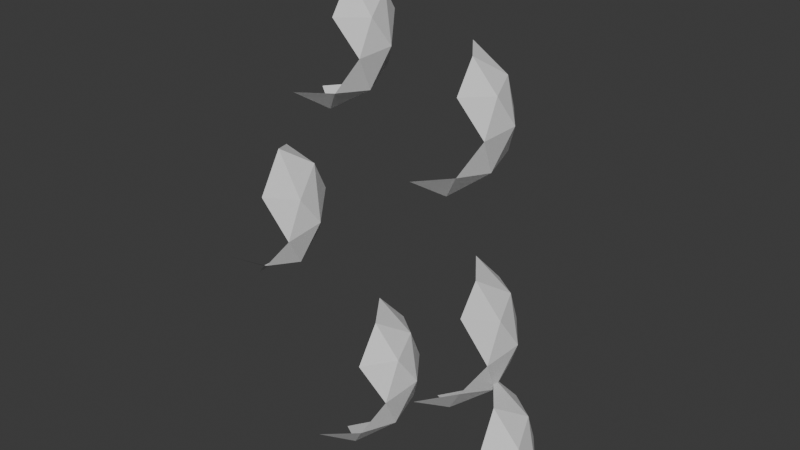 # Source: vat_node_groups.blend  (saved by Blender 4.1.24; exported with 4.5.12 LTS)
import bpy
from mathutils import Matrix  # noqa: F401  (used for matrix-valued properties, if any)

bpy.ops.wm.read_factory_settings(use_empty=True)
scene = bpy.context.scene
scene.name = 'Scene'

# ---- collections
col_collection = bpy.data.collections.new('Collection'); scene.collection.children.link(col_collection)

# ---- node groups
ng_ov_generated_pos = bpy.data.node_groups.new('ov_generated-pos', 'GeometryNodeTree')
_s = ng_ov_generated_pos.interface.new_socket(name='Geometry', in_out='OUTPUT', socket_type='NodeSocketGeometry')
_s = ng_ov_generated_pos.interface.new_socket(name='Position', in_out='OUTPUT', socket_type='NodeSocketVector')
_s.default_attribute_name = 'colPos'
_s = ng_ov_generated_pos.interface.new_socket(name='Geometry', in_out='INPUT', socket_type='NodeSocketGeometry')
_s = ng_ov_generated_pos.interface.new_socket(name='Object', in_out='INPUT', socket_type='NodeSocketObject')
ng_ov_generated_pos.is_modifier = True
_N = ng_ov_generated_pos.nodes; _L = ng_ov_generated_pos.links
n0 = _N.new('NodeGroupInput'); n0.name = 'Group Input'; n0.location = (-560, -3)
n1 = _N.new('NodeGroupOutput'); n1.name = 'Group Output'; n1.location = (363, 0)
n2 = _N.new('GeometryNodeInputPosition'); n2.name = 'Position'; n2.location = (-67, -119)
n3 = _N.new('GeometryNodeObjectInfo'); n3.name = 'Object Info'; n3.location = (-369, 222)
n4 = _N.new('GeometryNodeSampleIndex'); n4.name = 'Sample Index'; n4.location = (-45, 219)
n4.data_type = 'FLOAT_VECTOR'
n5 = _N.new('GeometryNodeInputIndex'); n5.name = 'Index'; n5.location = (-359, 10)
n6 = _N.new('GeometryNodeInputPosition'); n6.name = 'Position.001'; n6.location = (-357, 296)
n7 = _N.new('ShaderNodeVectorMath'); n7.name = 'Vector Math'; n7.location = (178, 162)
n7.operation = 'SUBTRACT'
_L.new(n0.outputs[0], n1.inputs[0])
_L.new(n0.outputs[1], n3.inputs[0])
_L.new(n3.outputs[4], n4.inputs[0])
_L.new(n5.outputs[0], n4.inputs[2])
_L.new(n6.outputs[0], n4.inputs[1])
_L.new(n2.outputs[0], n7.inputs[0])
_L.new(n4.outputs[0], n7.inputs[1])
_L.new(n7.outputs[0], n1.inputs[1])
n1.is_active_output = True

# ---- world
world_world = bpy.data.worlds.new('World'); scene.world = world_world
world_world.use_nodes = True; world_world.node_tree.nodes.clear()
_N = world_world.node_tree.nodes; _L = world_world.node_tree.links
n0 = _N.new('ShaderNodeOutputWorld'); n0.name = 'World Output'; n0.location = (300, 300)
n1 = _N.new('ShaderNodeBackground'); n1.name = 'Background'; n1.location = (10, 300)
n1.inputs[0].default_value = (0.05088, 0.05088, 0.05088, 1.0)
_L.new(n1.outputs[0], n0.inputs[0])
n0.is_active_output = True
world_world.color = (0.05088, 0.05088, 0.05088)
world_world.use_sun_shadow = False
world_world.sun_shadow_jitter_overblur = 0.0

# ---- meshes
me_icosphere = bpy.data.meshes.new('Icosphere')
me_icosphere.from_pydata([(0.0, 0.0, -1.0), (0.7236, -0.5257, -0.4472), (0.7236, 0.5257, -0.4472), (0.2764, 0.8506, 0.4472), (0.8944, 0.0, 0.4472), (0.4253, -0.309, -0.8507), (0.2629, -0.809, -0.5257), (0.8506, 0.0, -0.5257), (0.4253, 0.309, -0.8507), (0.2629, 0.809, -0.5257), (0.9511, -0.309, 0.0), (0.9511, 0.309, 0.0), (0.5878, 0.809, 0.0), (0.0, 1.0, 0.0), (0.6882, -0.5, 0.5257), (0.6882, 0.5, 0.5257), (0.5257, 0.0, 0.8507), (0.1625, 0.5, 0.8507), (-1.961, 0.1948, -0.7319), (-1.238, -0.3309, -0.1791), (-1.238, 0.7206, -0.1791), (-1.685, 1.045, 0.7154), (-1.067, 0.1948, 0.7153), (-1.536, -0.1142, -0.5825), (-1.699, -0.6142, -0.2576), (-1.111, 0.1948, -0.2576), (-1.536, 0.5039, -0.5825), (-1.699, 1.004, -0.2576), (-1.01, -0.1142, 0.2681), (-1.01, 0.5039, 0.2681), (-1.374, 1.004, 0.2681), (-1.961, 1.195, 0.2681), (-1.273, -0.3051, 0.7939), (-1.273, 0.6948, 0.7939), (-1.436, 0.1948, 1.119), (-1.799, 0.6948, 1.119), (-1.34, 1.225, 2.62), (-0.6167, 0.6993, 3.173), (-0.6167, 1.751, 3.173), (-1.064, 2.076, 4.067), (-0.4458, 1.225, 4.067), (-0.915, 0.916, 2.769), (-1.077, 0.416, 3.094), (-0.4896, 1.225, 3.094), (-0.915, 1.534, 2.769), (-1.077, 2.034, 3.094), (-0.3892, 0.916, 3.62), (-0.3892, 1.534, 3.62), (-0.7525, 2.034, 3.62), (-1.34, 2.225, 3.62), (-0.6521, 0.725, 4.146), (-0.6521, 1.725, 4.146), (-0.8145, 1.225, 4.47), (-1.178, 1.725, 4.47), (-4.101, 0.7234, 0.5552), (-3.378, 0.1977, 1.108), (-3.378, 1.249, 1.108), (-3.825, 1.574, 2.002), (-3.207, 0.7234, 2.002), (-3.676, 0.4144, 0.7045), (-3.838, -0.08561, 1.029), (-3.251, 0.7234, 1.029), (-3.676, 1.032, 0.7045), (-3.838, 1.532, 1.029), (-3.15, 0.4144, 1.555), (-3.15, 1.032, 1.555), (-3.514, 1.532, 1.555), (-4.101, 1.723, 1.555), (-3.413, 0.2234, 2.081), (-3.413, 1.223, 2.081), (-3.576, 0.7234, 2.406), (-3.939, 1.223, 2.406), (-0.6237, 0.4353, 0.2602), (0.09991, -0.09046, 0.813), (0.09991, 0.961, 0.813), (-0.3473, 1.286, 1.707), (0.2707, 0.4353, 1.707), (-0.1984, 0.1263, 0.4096), (-0.3608, -0.3737, 0.7345), (0.227, 0.4353, 0.7345), (-0.1984, 0.7443, 0.4096), (-0.3608, 1.244, 0.7345), (0.3274, 0.1263, 1.26), (0.3274, 0.7443, 1.26), (-0.03591, 1.244, 1.26), (-0.6237, 1.435, 1.26), (0.06449, -0.06473, 1.786), (0.06449, 0.9353, 1.786), (-0.09797, 0.4353, 2.111), (-0.4612, 0.9353, 2.111), (-3.467, 1.489, 3.076), (-2.743, 0.963, 3.628), (-2.743, 2.014, 3.628), (-3.19, 2.339, 4.523), (-2.572, 1.489, 4.523), (-3.042, 1.18, 3.225), (-3.204, 0.6797, 3.55), (-2.616, 1.489, 3.55), (-3.042, 1.798, 3.225), (-3.204, 2.298, 3.55), (-2.516, 1.18, 4.076), (-2.516, 1.798, 4.076), (-2.879, 2.298, 4.076), (-3.467, 2.489, 4.076), (-2.779, 0.9887, 4.601), (-2.779, 1.989, 4.601), (-2.941, 1.489, 4.926), (-3.304, 1.989, 4.926)], [], [(1, 5, 7), (1, 7, 10), (2, 9, 12), (2, 12, 11), (4, 15, 16), (16, 15, 17), (15, 3, 17), (14, 4, 16), (11, 15, 4), (11, 12, 15), (12, 3, 15), (10, 4, 14), (12, 13, 3), (12, 9, 13), (10, 11, 4), (10, 7, 11), (7, 2, 11), (8, 9, 2), (7, 8, 2), (7, 5, 8), (5, 0, 8), (5, 1, 6), (19, 23, 25), (19, 25, 28), (20, 27, 30), (20, 30, 29), (22, 33, 34), (34, 33, 35), (33, 21, 35), (32, 22, 34), (29, 33, 22), (29, 30, 33), (30, 21, 33), (28, 22, 32), (30, 31, 21), (30, 27, 31), (28, 29, 22), (28, 25, 29), (25, 20, 29), (26, 27, 20), (25, 26, 20), (25, 23, 26), (23, 18, 26), (23, 19, 24), (37, 41, 43), (37, 43, 46), (38, 45, 48), (38, 48, 47), (40, 51, 52), (52, 51, 53), (51, 39, 53), (50, 40, 52), (47, 51, 40), (47, 48, 51), (48, 39, 51), (46, 40, 50), (48, 49, 39), (48, 45, 49), (46, 47, 40), (46, 43, 47), (43, 38, 47), (44, 45, 38), (43, 44, 38), (43, 41, 44), (41, 36, 44), (41, 37, 42), (55, 59, 61), (55, 61, 64), (56, 63, 66), (56, 66, 65), (58, 69, 70), (70, 69, 71), (69, 57, 71), (68, 58, 70), (65, 69, 58), (65, 66, 69), (66, 57, 69), (64, 58, 68), (66, 67, 57), (66, 63, 67), (64, 65, 58), (64, 61, 65), (61, 56, 65), (62, 63, 56), (61, 62, 56), (61, 59, 62), (59, 54, 62), (59, 55, 60), (73, 77, 79), (73, 79, 82), (74, 81, 84), (74, 84, 83), (76, 87, 88), (88, 87, 89), (87, 75, 89), (86, 76, 88), (83, 87, 76), (83, 84, 87), (84, 75, 87), (82, 76, 86), (84, 85, 75), (84, 81, 85), (82, 83, 76), (82, 79, 83), (79, 74, 83), (80, 81, 74), (79, 80, 74), (79, 77, 80), (77, 72, 80), (77, 73, 78), (91, 95, 97), (91, 97, 100), (92, 99, 102), (92, 102, 101), (94, 105, 106), (106, 105, 107), (105, 93, 107), (104, 94, 106), (101, 105, 94), (101, 102, 105), (102, 93, 105), (100, 94, 104), (102, 103, 93), (102, 99, 103), (100, 101, 94), (100, 97, 101), (97, 92, 101), (98, 99, 92), (97, 98, 92), (97, 95, 98), (95, 90, 98), (95, 91, 96)])
_uv = me_icosphere.uv_layers.new(name='UVMap')
_uv.uv.foreach_set('vector', [0.2727, 0.1575, 0.3182, 0.07873, 0.3636, 0.1575, 0.2727, 0.1575, 0.3636, 0.1575, 0.3182, 0.2362, 0.4545, 0.1575, 0.5455, 0.1575, 0.5, 0.2362, 0.4545, 0.1575, 0.5, 0.2362, 0.4091, 0.2362, 0.3636, 0.3149, 0.4545, 0.3149, 0.4091, 0.3937, 0.4091, 0.3937, 0.4545, 0.3149, 0.5, 0.3937, 0.4545, 0.3149, 0.5455, 0.3149, 0.5, 0.3937, 0.2727, 0.3149, 0.3636, 0.3149, 0.3182, 0.3937, 0.4091, 0.2362, 0.4545, 0.3149, 0.3636, 0.3149, 0.4091, 0.2362, 0.5, 0.2362, 0.4545, 0.3149, 0.5, 0.2362, 0.5455, 0.3149, 0.4545, 0.3149, 0.3182, 0.2362, 0.3636, 0.3149, 0.2727, 0.3149, 0.5, 0.2362, 0.5909, 0.2362, 0.5455, 0.3149, 0.5, 0.2362, 0.5455, 0.1575, 0.5909, 0.2362, 0.3182, 0.2362, 0.4091, 0.2362, 0.3636, 0.3149, 0.3182, 0.2362, 0.3636, 0.1575, 0.4091, 0.2362, 0.3636, 0.1575, 0.4545, 0.1575, 0.4091, 0.2362, 0.5, 0.07873, 0.5455, 0.1575, 0.4545, 0.1575, 0.3636, 0.1575, 0.4091, 0.07873, 0.4545, 0.1575, 0.3636, 0.1575, 0.3182, 0.07873, 0.4091, 0.07873, 0.3182, 0.07873, 0.3636, 0.0, 0.4091, 0.07873, 0.2273, 0.07873, 0.2727, 0.1575, 0.1818, 0.1575, 0.2727, 0.1575, 0.3182, 0.07873, 0.3636, 0.1575, 0.2727, 0.1575, 0.3636, 0.1575, 0.3182, 0.2362, 0.4545, 0.1575, 0.5455, 0.1575, 0.5, 0.2362, 0.4545, 0.1575, 0.5, 0.2362, 0.4091, 0.2362, 0.3636, 0.3149, 0.4545, 0.3149, 0.4091, 0.3937, 0.4091, 0.3937, 0.4545, 0.3149, 0.5, 0.3937, 0.4545, 0.3149, 0.5455, 0.3149, 0.5, 0.3937, 0.2727, 0.3149, 0.3636, 0.3149, 0.3182, 0.3937, 0.4091, 0.2362, 0.4545, 0.3149, 0.3636, 0.3149, 0.4091, 0.2362, 0.5, 0.2362, 0.4545, 0.3149, 0.5, 0.2362, 0.5455, 0.3149, 0.4545, 0.3149, 0.3182, 0.2362, 0.3636, 0.3149, 0.2727, 0.3149, 0.5, 0.2362, 0.5909, 0.2362, 0.5455, 0.3149, 0.5, 0.2362, 0.5455, 0.1575, 0.5909, 0.2362, 0.3182, 0.2362, 0.4091, 0.2362, 0.3636, 0.3149, 0.3182, 0.2362, 0.3636, 0.1575, 0.4091, 0.2362, 0.3636, 0.1575, 0.4545, 0.1575, 0.4091, 0.2362, 0.5, 0.07873, 0.5455, 0.1575, 0.4545, 0.1575, 0.3636, 0.1575, 0.4091, 0.07873, 0.4545, 0.1575, 0.3636, 0.1575, 0.3182, 0.07873, 0.4091, 0.07873, 0.3182, 0.07873, 0.3636, 0.0, 0.4091, 0.07873, 0.2273, 0.07873, 0.2727, 0.1575, 0.1818, 0.1575, 0.2727, 0.1575, 0.3182, 0.07873, 0.3636, 0.1575, 0.2727, 0.1575, 0.3636, 0.1575, 0.3182, 0.2362, 0.4545, 0.1575, 0.5455, 0.1575, 0.5, 0.2362, 0.4545, 0.1575, 0.5, 0.2362, 0.4091, 0.2362, 0.3636, 0.3149, 0.4545, 0.3149, 0.4091, 0.3937, 0.4091, 0.3937, 0.4545, 0.3149, 0.5, 0.3937, 0.4545, 0.3149, 0.5455, 0.3149, 0.5, 0.3937, 0.2727, 0.3149, 0.3636, 0.3149, 0.3182, 0.3937, 0.4091, 0.2362, 0.4545, 0.3149, 0.3636, 0.3149, 0.4091, 0.2362, 0.5, 0.2362, 0.4545, 0.3149, 0.5, 0.2362, 0.5455, 0.3149, 0.4545, 0.3149, 0.3182, 0.2362, 0.3636, 0.3149, 0.2727, 0.3149, 0.5, 0.2362, 0.5909, 0.2362, 0.5455, 0.3149, 0.5, 0.2362, 0.5455, 0.1575, 0.5909, 0.2362, 0.3182, 0.2362, 0.4091, 0.2362, 0.3636, 0.3149, 0.3182, 0.2362, 0.3636, 0.1575, 0.4091, 0.2362, 0.3636, 0.1575, 0.4545, 0.1575, 0.4091, 0.2362, 0.5, 0.07873, 0.5455, 0.1575, 0.4545, 0.1575, 0.3636, 0.1575, 0.4091, 0.07873, 0.4545, 0.1575, 0.3636, 0.1575, 0.3182, 0.07873, 0.4091, 0.07873, 0.3182, 0.07873, 0.3636, 0.0, 0.4091, 0.07873, 0.2273, 0.07873, 0.2727, 0.1575, 0.1818, 0.1575, 0.2727, 0.1575, 0.3182, 0.07873, 0.3636, 0.1575, 0.2727, 0.1575, 0.3636, 0.1575, 0.3182, 0.2362, 0.4545, 0.1575, 0.5455, 0.1575, 0.5, 0.2362, 0.4545, 0.1575, 0.5, 0.2362, 0.4091, 0.2362, 0.3636, 0.3149, 0.4545, 0.3149, 0.4091, 0.3937, 0.4091, 0.3937, 0.4545, 0.3149, 0.5, 0.3937, 0.4545, 0.3149, 0.5455, 0.3149, 0.5, 0.3937, 0.2727, 0.3149, 0.3636, 0.3149, 0.3182, 0.3937, 0.4091, 0.2362, 0.4545, 0.3149, 0.3636, 0.3149, 0.4091, 0.2362, 0.5, 0.2362, 0.4545, 0.3149, 0.5, 0.2362, 0.5455, 0.3149, 0.4545, 0.3149, 0.3182, 0.2362, 0.3636, 0.3149, 0.2727, 0.3149, 0.5, 0.2362, 0.5909, 0.2362, 0.5455, 0.3149, 0.5, 0.2362, 0.5455, 0.1575, 0.5909, 0.2362, 0.3182, 0.2362, 0.4091, 0.2362, 0.3636, 0.3149, 0.3182, 0.2362, 0.3636, 0.1575, 0.4091, 0.2362, 0.3636, 0.1575, 0.4545, 0.1575, 0.4091, 0.2362, 0.5, 0.07873, 0.5455, 0.1575, 0.4545, 0.1575, 0.3636, 0.1575, 0.4091, 0.07873, 0.4545, 0.1575, 0.3636, 0.1575, 0.3182, 0.07873, 0.4091, 0.07873, 0.3182, 0.07873, 0.3636, 0.0, 0.4091, 0.07873, 0.2273, 0.07873, 0.2727, 0.1575, 0.1818, 0.1575, 0.2727, 0.1575, 0.3182, 0.07873, 0.3636, 0.1575, 0.2727, 0.1575, 0.3636, 0.1575, 0.3182, 0.2362, 0.4545, 0.1575, 0.5455, 0.1575, 0.5, 0.2362, 0.4545, 0.1575, 0.5, 0.2362, 0.4091, 0.2362, 0.3636, 0.3149, 0.4545, 0.3149, 0.4091, 0.3937, 0.4091, 0.3937, 0.4545, 0.3149, 0.5, 0.3937, 0.4545, 0.3149, 0.5455, 0.3149, 0.5, 0.3937, 0.2727, 0.3149, 0.3636, 0.3149, 0.3182, 0.3937, 0.4091, 0.2362, 0.4545, 0.3149, 0.3636, 0.3149, 0.4091, 0.2362, 0.5, 0.2362, 0.4545, 0.3149, 0.5, 0.2362, 0.5455, 0.3149, 0.4545, 0.3149, 0.3182, 0.2362, 0.3636, 0.3149, 0.2727, 0.3149, 0.5, 0.2362, 0.5909, 0.2362, 0.5455, 0.3149, 0.5, 0.2362, 0.5455, 0.1575, 0.5909, 0.2362, 0.3182, 0.2362, 0.4091, 0.2362, 0.3636, 0.3149, 0.3182, 0.2362, 0.3636, 0.1575, 0.4091, 0.2362, 0.3636, 0.1575, 0.4545, 0.1575, 0.4091, 0.2362, 0.5, 0.07873, 0.5455, 0.1575, 0.4545, 0.1575, 0.3636, 0.1575, 0.4091, 0.07873, 0.4545, 0.1575, 0.3636, 0.1575, 0.3182, 0.07873, 0.4091, 0.07873, 0.3182, 0.07873, 0.3636, 0.0, 0.4091, 0.07873, 0.2273, 0.07873, 0.2727, 0.1575, 0.1818, 0.1575, 0.2727, 0.1575, 0.3182, 0.07873, 0.3636, 0.1575, 0.2727, 0.1575, 0.3636, 0.1575, 0.3182, 0.2362, 0.4545, 0.1575, 0.5455, 0.1575, 0.5, 0.2362, 0.4545, 0.1575, 0.5, 0.2362, 0.4091, 0.2362, 0.3636, 0.3149, 0.4545, 0.3149, 0.4091, 0.3937, 0.4091, 0.3937, 0.4545, 0.3149, 0.5, 0.3937, 0.4545, 0.3149, 0.5455, 0.3149, 0.5, 0.3937, 0.2727, 0.3149, 0.3636, 0.3149, 0.3182, 0.3937, 0.4091, 0.2362, 0.4545, 0.3149, 0.3636, 0.3149, 0.4091, 0.2362, 0.5, 0.2362, 0.4545, 0.3149, 0.5, 0.2362, 0.5455, 0.3149, 0.4545, 0.3149, 0.3182, 0.2362, 0.3636, 0.3149, 0.2727, 0.3149, 0.5, 0.2362, 0.5909, 0.2362, 0.5455, 0.3149, 0.5, 0.2362, 0.5455, 0.1575, 0.5909, 0.2362, 0.3182, 0.2362, 0.4091, 0.2362, 0.3636, 0.3149, 0.3182, 0.2362, 0.3636, 0.1575, 0.4091, 0.2362, 0.3636, 0.1575, 0.4545, 0.1575, 0.4091, 0.2362, 0.5, 0.07873, 0.5455, 0.1575, 0.4545, 0.1575, 0.3636, 0.1575, 0.4091, 0.07873, 0.4545, 0.1575, 0.3636, 0.1575, 0.3182, 0.07873, 0.4091, 0.07873, 0.3182, 0.07873, 0.3636, 0.0, 0.4091, 0.07873, 0.2273, 0.07873, 0.2727, 0.1575, 0.1818, 0.1575])
me_icosphere.update()

# ---- objects
ob_ball11 = bpy.data.objects.new('ball11', me_icosphere)

# ---- transforms, parenting, visibility, modifiers, constraints
ob_ball11.location = (0.0, 0.0, 0.0)
_m = ob_ball11.modifiers.new('Wave', 'WAVE')
_m.height = 0.3453
_m.width = 2.025
_m.narrowness = 2.652
_m = ob_ball11.modifiers.new('GeometryNodes', 'NODES')
_m.node_group = ng_ov_generated_pos
_gi = [s.identifier for s in ng_ov_generated_pos.interface.items_tree if s.item_type == 'SOCKET' and s.in_out == 'INPUT']
_m[_gi[1]] = None  # Object
_m = ob_ball11.modifiers.new('GeometryNodes.001', 'NODES')
_m.node_group = ng_ov_generated_pos
_gi = [s.identifier for s in ng_ov_generated_pos.interface.items_tree if s.item_type == 'SOCKET' and s.in_out == 'INPUT']
_m[_gi[1]] = None  # Object
_m = ob_ball11.modifiers.new('GeometryNodes.002', 'NODES')
_m.node_group = ng_ov_generated_pos
_gi = [s.identifier for s in ng_ov_generated_pos.interface.items_tree if s.item_type == 'SOCKET' and s.in_out == 'INPUT']
_m[_gi[1]] = None  # Object
_m = ob_ball11.modifiers.new('GeometryNodes.003', 'NODES')
_m.node_group = ng_ov_generated_pos
_gi = [s.identifier for s in ng_ov_generated_pos.interface.items_tree if s.item_type == 'SOCKET' and s.in_out == 'INPUT']
_m[_gi[1]] = None  # Object
_m = ob_ball11.modifiers.new('GeometryNodes.004', 'NODES')
_m.node_group = ng_ov_generated_pos
_gi = [s.identifier for s in ng_ov_generated_pos.interface.items_tree if s.item_type == 'SOCKET' and s.in_out == 'INPUT']
_m[_gi[1]] = None  # Object
_m = ob_ball11.modifiers.new('GeometryNodes.005', 'NODES')
_m.node_group = ng_ov_generated_pos
_gi = [s.identifier for s in ng_ov_generated_pos.interface.items_tree if s.item_type == 'SOCKET' and s.in_out == 'INPUT']
_m[_gi[1]] = None  # Object
_m = ob_ball11.modifiers.new('GeometryNodes.006', 'NODES')
_m.node_group = ng_ov_generated_pos
_gi = [s.identifier for s in ng_ov_generated_pos.interface.items_tree if s.item_type == 'SOCKET' and s.in_out == 'INPUT']
_m[_gi[1]] = None  # Object
_m = ob_ball11.modifiers.new('GeometryNodes.007', 'NODES')
_m.node_group = ng_ov_generated_pos
_gi = [s.identifier for s in ng_ov_generated_pos.interface.items_tree if s.item_type == 'SOCKET' and s.in_out == 'INPUT']
_m[_gi[1]] = None  # Object
_m = ob_ball11.modifiers.new('GeometryNodes.008', 'NODES')
_m.node_group = ng_ov_generated_pos
_gi = [s.identifier for s in ng_ov_generated_pos.interface.items_tree if s.item_type == 'SOCKET' and s.in_out == 'INPUT']
_m[_gi[1]] = None  # Object
_m = ob_ball11.modifiers.new('GeometryNodes.009', 'NODES')
_m.node_group = ng_ov_generated_pos
_gi = [s.identifier for s in ng_ov_generated_pos.interface.items_tree if s.item_type == 'SOCKET' and s.in_out == 'INPUT']
_m[_gi[1]] = None  # Object
_m = ob_ball11.modifiers.new('GeometryNodes.010', 'NODES')
_m.node_group = ng_ov_generated_pos
_gi = [s.identifier for s in ng_ov_generated_pos.interface.items_tree if s.item_type == 'SOCKET' and s.in_out == 'INPUT']
_m[_gi[1]] = None  # Object
_m = ob_ball11.modifiers.new('GeometryNodes.011', 'NODES')
_m.node_group = ng_ov_generated_pos
_gi = [s.identifier for s in ng_ov_generated_pos.interface.items_tree if s.item_type == 'SOCKET' and s.in_out == 'INPUT']
_m[_gi[1]] = None  # Object
_m = ob_ball11.modifiers.new('GeometryNodes.012', 'NODES')
_m.node_group = ng_ov_generated_pos
_gi = [s.identifier for s in ng_ov_generated_pos.interface.items_tree if s.item_type == 'SOCKET' and s.in_out == 'INPUT']
_m[_gi[1]] = None  # Object

# ---- collection membership
col_collection.objects.link(ob_ball11)

# ---- scene / render settings (as saved in the file)
scene.frame_start = 1; scene.frame_end = 30; scene.frame_set(15)
scene.render.engine = 'BLENDER_EEVEE_NEXT'
scene.cycles.sampling_pattern = 'TABULATED_SOBOL'
scene.eevee.ray_tracing_options.trace_max_roughness = 0.0
bpy.context.view_layer.update()

# ---- added for rendering (the .blend has no active camera and no usable light): camera, sun
cam_auto = bpy.data.cameras.new('AutoCamera')
cam_auto.lens = 50.0
cam_auto.sensor_width = 36.0
cam_auto.clip_end = 1000.0
ob_auto_camera = bpy.data.objects.new('AutoCamera', cam_auto)
scene.collection.objects.link(ob_auto_camera)
ob_auto_camera.location = (6.35831, -8.68027, 8.54537)
ob_auto_camera.rotation_euler = (1.09748, -7.21219e-08, 0.694738)
scene.camera = ob_auto_camera
light_auto_sun = bpy.data.lights.new('AutoSun', 'SUN')
light_auto_sun.energy = 3.0
light_auto_sun.angle = 0.0523599
ob_auto_sun = bpy.data.objects.new('AutoSun', light_auto_sun)
scene.collection.objects.link(ob_auto_sun)
ob_auto_sun.rotation_euler = (0.872665, 0.174533, 0.523599)
bpy.context.view_layer.update()
